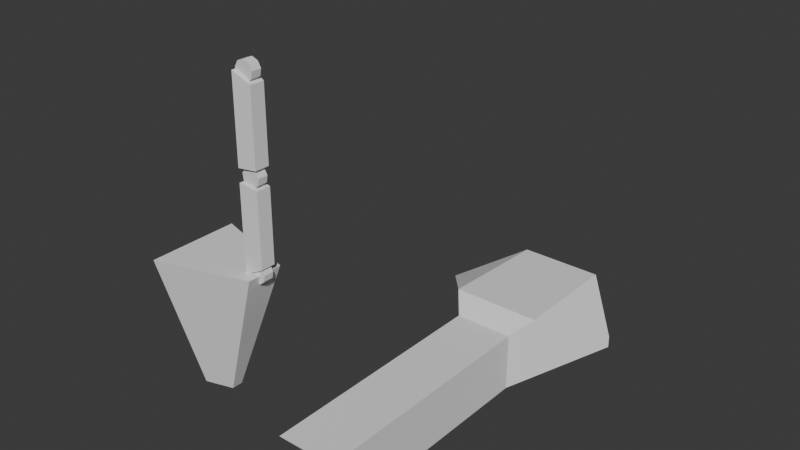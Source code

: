 # Source: robotic_spider.blend  (saved by Blender 4.2.66; exported with 4.5.12 LTS)
import bpy
from mathutils import Matrix  # noqa: F401  (used for matrix-valued properties, if any)

bpy.ops.wm.read_factory_settings(use_empty=True)
scene = bpy.context.scene
scene.name = 'Scene'

# ---- collections
col_collection = bpy.data.collections.new('Collection'); scene.collection.children.link(col_collection)

# ---- world
world_world = bpy.data.worlds.new('World'); scene.world = world_world
world_world.use_nodes = True; world_world.node_tree.nodes.clear()
_N = world_world.node_tree.nodes; _L = world_world.node_tree.links
n0 = _N.new('ShaderNodeOutputWorld'); n0.name = 'World Output'; n0.location = (300, 300)
n1 = _N.new('ShaderNodeBackground'); n1.name = 'Background'; n1.location = (10, 300)
n1.inputs[0].default_value = (0.05088, 0.05088, 0.05088, 1.0)
_L.new(n1.outputs[0], n0.inputs[0])
n0.is_active_output = True
world_world.color = (0.05088, 0.05088, 0.05088)
world_world.sun_shadow_jitter_overblur = 0.0

# ---- meshes
me_cube_001 = bpy.data.meshes.new('Cube.001')
me_cube_001.from_pydata([(-0.6, -2.0, -0.6), (-0.6, -2.0, 0.6), (-0.6, 1.0, -0.6), (-0.6, 1.0, 0.6), (0.6, -2.0, -0.6), (0.6, -2.0, 0.6), (0.6, 1.0, -0.6), (0.6, 1.0, 0.6), (-1.9, 2.6, 0.1), (1.9, 2.6, 0.1), (-0.19, 4.5, -0.19), (-0.19, 4.5, 0.19), (0.19, 4.5, -0.19), (0.19, 4.5, 0.19), (0.42, -3.0, -0.6), (0.6, -4.0, 0.6), (-0.6, -4.0, 0.6), (-0.42, -3.0, -0.6), (-0.9137, 1.386, 0.9137), (-0.8536, 3.763, 0.8536), (-1.9, 2.6, 0.3358), (0.8536, 3.763, 0.8536), (0.9137, 1.386, 0.9137), (1.9, 2.6, 0.3358)], [], [(0, 1, 3, 2), (7, 6, 9, 23, 22), (6, 7, 5, 4), (2, 6, 4, 0), (7, 3, 1, 5), (19, 21, 13, 11), (21, 23, 9, 12, 13), (6, 2, 8, 9), (10, 11, 13, 12), (9, 8, 10, 12), (3, 7, 22, 18), (2, 3, 18, 20, 8), (0, 4, 14, 17), (1, 0, 17, 16), (4, 5, 15, 14), (17, 14, 15, 16), (5, 1, 16, 15), (18, 19, 20), (21, 22, 23), (18, 22, 21, 19), (8, 20, 19, 11, 10)])
_uv = me_cube_001.uv_layers.new(name='UVMap')
_uv.uv.foreach_set('vector', [0.375, 0.0, 0.625, 0.0, 0.625, 0.25, 0.375, 0.25, 0.625, 0.5, 0.375, 0.5, 0.375, 0.5, 0.5221, 0.5, 0.625, 0.5, 0.375, 0.5, 0.625, 0.5, 0.625, 0.75, 0.375, 0.75, 0.125, 0.5, 0.375, 0.5, 0.375, 0.75, 0.125, 0.75, 0.625, 0.5, 0.875, 0.5, 0.875, 0.75, 0.625, 0.75, 0.875, 0.5, 0.625, 0.5, 0.625, 0.5, 0.875, 0.5, 0.625, 0.5, 0.5221, 0.5, 0.375, 0.5, 0.375, 0.5, 0.625, 0.5, 0.375, 0.5, 0.125, 0.5, 0.125, 0.5, 0.375, 0.5, 0.375, 0.25, 0.625, 0.25, 0.625, 0.5, 0.375, 0.5, 0.375, 0.5, 0.125, 0.5, 0.125, 0.5, 0.375, 0.5, 0.875, 0.5, 0.625, 0.5, 0.625, 0.5, 0.875, 0.5, 0.375, 0.25, 0.625, 0.25, 0.625, 0.25, 0.5221, 0.25, 0.375, 0.25, 0.125, 0.75, 0.375, 0.75, 0.375, 0.75, 0.125, 0.75, 0.625, 0.0, 0.375, 0.0, 0.375, 0.0, 0.625, 0.0, 0.375, 0.75, 0.625, 0.75, 0.625, 0.75, 0.375, 0.75, 0.125, 0.75, 0.375, 0.75, 0.625, 0.75, 0.875, 0.75, 0.625, 0.75, 0.875, 0.75, 0.875, 0.75, 0.625, 0.75, 0.625, 0.25, 0.5562, 0.25, 0.5221, 0.25, 0.625, 0.5, 0.6925, 0.5, 0.5221, 0.5, 0.875, 0.5, 0.625, 0.5, 0.625, 0.5, 0.875, 0.5, 0.375, 0.25, 0.5221, 0.25, 0.625, 0.25, 0.625, 0.25, 0.375, 0.25])
me_cube_001.update()
me_cube = bpy.data.meshes.new('Cube')
me_cube.from_pydata([(0.2, 0.16, -0.8), (0.2, 0.16, 0.8), (0.2, -0.16, -0.8), (0.2, -0.16, 0.8), (-0.2, 0.2, -1.0), (-0.2, 0.2, 0.876), (-0.2, -0.2, -1.0), (-0.2, -0.2, 0.876)], [], [(0, 1, 3, 2), (2, 3, 7, 6), (6, 7, 5, 4), (4, 5, 1, 0), (2, 6, 4, 0), (7, 3, 1, 5)])
_uv = me_cube.uv_layers.new(name='UVMap')
_uv.uv.foreach_set('vector', [0.375, 0.0, 0.625, 0.0, 0.625, 0.25, 0.375, 0.25, 0.375, 0.25, 0.625, 0.25, 0.625, 0.5, 0.375, 0.5, 0.375, 0.5, 0.625, 0.5, 0.625, 0.75, 0.375, 0.75, 0.375, 0.75, 0.625, 0.75, 0.625, 1.0, 0.375, 1.0, 0.125, 0.5, 0.375, 0.5, 0.375, 0.75, 0.125, 0.75, 0.625, 0.5, 0.875, 0.5, 0.875, 0.75, 0.625, 0.75])
me_cube.update()
me_cube_002 = bpy.data.meshes.new('Cube.002')
me_cube_002.from_pydata([(0.2, 0.16, -0.8), (0.2, 0.16, 0.8), (0.2, -0.16, -0.8), (0.2, -0.16, 0.8), (-0.2, 0.2, -0.8337), (-0.2, 0.2, 1.0), (-0.2, -0.2, -0.8337), (-0.2, -0.2, 1.0)], [], [(0, 1, 3, 2), (2, 3, 7, 6), (6, 7, 5, 4), (4, 5, 1, 0), (2, 6, 4, 0), (7, 3, 1, 5)])
_uv = me_cube_002.uv_layers.new(name='UVMap')
_uv.uv.foreach_set('vector', [0.375, 0.0, 0.625, 0.0, 0.625, 0.25, 0.375, 0.25, 0.375, 0.25, 0.625, 0.25, 0.625, 0.5, 0.375, 0.5, 0.375, 0.5, 0.625, 0.5, 0.625, 0.75, 0.375, 0.75, 0.375, 0.75, 0.625, 0.75, 0.625, 1.0, 0.375, 1.0, 0.125, 0.5, 0.375, 0.5, 0.375, 0.75, 0.125, 0.75, 0.625, 0.5, 0.875, 0.5, 0.875, 0.75, 0.625, 0.75])
me_cube_002.update()
me_cylinder = bpy.data.meshes.new('Cylinder')
me_cylinder.from_pydata([(3.052e-07, 0.108, 0.21), (3.052e-07, -0.108, 0.21), (0.135, 0.108, 0.1609), (0.135, -0.108, 0.1609), (0.2068, 0.108, 0.03647), (0.2068, -0.108, 0.03647), (0.1819, 0.108, -0.105), (0.1819, -0.108, -0.105), (0.07182, 0.108, -0.1973), (0.07182, -0.108, -0.1973), (-0.07182, 0.108, -0.1973), (-0.07182, -0.108, -0.1973), (-0.1819, 0.108, -0.105), (-0.1819, -0.108, -0.105), (-0.2068, 0.108, 0.03647), (-0.2068, -0.108, 0.03647), (-0.135, 0.108, 0.1609), (-0.135, -0.108, 0.1609)], [], [(0, 1, 3, 2), (2, 3, 5, 4), (4, 5, 7, 6), (6, 7, 9, 8), (8, 9, 11, 10), (10, 11, 13, 12), (12, 13, 15, 14), (3, 1, 17, 15, 13, 11, 9, 7, 5), (14, 15, 17, 16), (16, 17, 1, 0), (0, 2, 4, 6, 8, 10, 12, 14, 16)])
_uv = me_cylinder.uv_layers.new(name='UVMap')
_uv.uv.foreach_set('vector', [1.0, 0.5, 1.0, 1.0, 0.8889, 1.0, 0.8889, 0.5, 0.8889, 0.5, 0.8889, 1.0, 0.7778, 1.0, 0.7778, 0.5, 0.7778, 0.5, 0.7778, 1.0, 0.6667, 1.0, 0.6667, 0.5, 0.6667, 0.5, 0.6667, 1.0, 0.5556, 1.0, 0.5556, 0.5, 0.5556, 0.5, 0.5556, 1.0, 0.4444, 1.0, 0.4444, 0.5, 0.4444, 0.5, 0.4444, 1.0, 0.3333, 1.0, 0.3333, 0.5, 0.3333, 0.5, 0.3333, 1.0, 0.2222, 1.0, 0.2222, 0.5, 0.4043, 0.4339, 0.25, 0.49, 0.09573, 0.4339, 0.01365, 0.2917, 0.04215, 0.13, 0.1679, 0.02447, 0.3321, 0.02447, 0.4578, 0.13, 0.4864, 0.2917, 0.2222, 0.5, 0.2222, 1.0, 0.1111, 1.0, 0.1111, 0.5, 0.1111, 0.5, 0.1111, 1.0, 4.47e-08, 1.0, 4.47e-08, 0.5, 0.75, 0.49, 0.9043, 0.4339, 0.9864, 0.2917, 0.9578, 0.13, 0.8321, 0.02447, 0.6679, 0.02447, 0.5422, 0.13, 0.5136, 0.2917, 0.5957, 0.4339])
me_cylinder.update()
me_cylinder_001 = bpy.data.meshes.new('Cylinder.001')
me_cylinder_001.from_pydata([(3.052e-07, 0.108, 0.21), (3.052e-07, -0.108, 0.21), (0.135, 0.108, 0.1609), (0.135, -0.108, 0.1609), (0.2068, 0.108, 0.03647), (0.2068, -0.108, 0.03647), (0.1819, 0.108, -0.105), (0.1819, -0.108, -0.105), (0.07182, 0.108, -0.1973), (0.07182, -0.108, -0.1973), (-0.07182, 0.108, -0.1973), (-0.07182, -0.108, -0.1973), (-0.1819, 0.108, -0.105), (-0.1819, -0.108, -0.105), (-0.2068, 0.108, 0.03647), (-0.2068, -0.108, 0.03647), (-0.135, 0.108, 0.1609), (-0.135, -0.108, 0.1609)], [], [(0, 1, 3, 2), (2, 3, 5, 4), (4, 5, 7, 6), (6, 7, 9, 8), (8, 9, 11, 10), (10, 11, 13, 12), (12, 13, 15, 14), (3, 1, 17, 15, 13, 11, 9, 7, 5), (14, 15, 17, 16), (16, 17, 1, 0), (0, 2, 4, 6, 8, 10, 12, 14, 16)])
_uv = me_cylinder_001.uv_layers.new(name='UVMap')
_uv.uv.foreach_set('vector', [1.0, 0.5, 1.0, 1.0, 0.8889, 1.0, 0.8889, 0.5, 0.8889, 0.5, 0.8889, 1.0, 0.7778, 1.0, 0.7778, 0.5, 0.7778, 0.5, 0.7778, 1.0, 0.6667, 1.0, 0.6667, 0.5, 0.6667, 0.5, 0.6667, 1.0, 0.5556, 1.0, 0.5556, 0.5, 0.5556, 0.5, 0.5556, 1.0, 0.4444, 1.0, 0.4444, 0.5, 0.4444, 0.5, 0.4444, 1.0, 0.3333, 1.0, 0.3333, 0.5, 0.3333, 0.5, 0.3333, 1.0, 0.2222, 1.0, 0.2222, 0.5, 0.4043, 0.4339, 0.25, 0.49, 0.09573, 0.4339, 0.01365, 0.2917, 0.04215, 0.13, 0.1679, 0.02447, 0.3321, 0.02447, 0.4578, 0.13, 0.4864, 0.2917, 0.2222, 0.5, 0.2222, 1.0, 0.1111, 1.0, 0.1111, 0.5, 0.1111, 0.5, 0.1111, 1.0, 4.47e-08, 1.0, 4.47e-08, 0.5, 0.75, 0.49, 0.9043, 0.4339, 0.9864, 0.2917, 0.9578, 0.13, 0.8321, 0.02447, 0.6679, 0.02447, 0.5422, 0.13, 0.5136, 0.2917, 0.5957, 0.4339])
me_cylinder_001.update()
me_cube_003 = bpy.data.meshes.new('Cube.003')
me_cube_003.from_pydata([(-0.6383, -0.3, -2.0), (-1.0, -1.0, 1.0), (-0.6383, 0.3, -2.0), (-1.0, 1.0, 1.0), (-0.03828, -0.12, -2.0), (1.0, -0.4, 1.0), (-0.03828, 0.12, -2.0), (1.0, 0.4, 1.0)], [], [(0, 1, 3, 2), (2, 3, 7, 6), (6, 7, 5, 4), (4, 5, 1, 0), (2, 6, 4, 0), (7, 3, 1, 5)])
_uv = me_cube_003.uv_layers.new(name='UVMap')
_uv.uv.foreach_set('vector', [0.375, 0.0, 0.625, 0.0, 0.625, 0.25, 0.375, 0.25, 0.375, 0.25, 0.625, 0.25, 0.625, 0.5, 0.375, 0.5, 0.375, 0.5, 0.625, 0.5, 0.625, 0.75, 0.375, 0.75, 0.375, 0.75, 0.625, 0.75, 0.625, 1.0, 0.375, 1.0, 0.125, 0.5, 0.375, 0.5, 0.375, 0.75, 0.125, 0.75, 0.625, 0.5, 0.875, 0.5, 0.875, 0.75, 0.625, 0.75])
me_cube_003.update()
me_cylinder_002 = bpy.data.meshes.new('Cylinder.002')
me_cylinder_002.from_pydata([(3.052e-07, 0.108, 0.21), (3.052e-07, -0.108, 0.21), (0.135, 0.108, 0.1609), (0.135, -0.108, 0.1609), (0.2068, 0.108, 0.03647), (0.2068, -0.108, 0.03647), (0.1819, 0.108, -0.105), (0.1819, -0.108, -0.105), (0.07182, 0.108, -0.1973), (0.07182, -0.108, -0.1973), (-0.07182, 0.108, -0.1973), (-0.07182, -0.108, -0.1973), (-0.1819, 0.108, -0.105), (-0.1819, -0.108, -0.105), (-0.2068, 0.108, 0.03647), (-0.2068, -0.108, 0.03647), (-0.135, 0.108, 0.1609), (-0.135, -0.108, 0.1609)], [], [(0, 1, 3, 2), (2, 3, 5, 4), (4, 5, 7, 6), (6, 7, 9, 8), (8, 9, 11, 10), (10, 11, 13, 12), (12, 13, 15, 14), (3, 1, 17, 15, 13, 11, 9, 7, 5), (14, 15, 17, 16), (16, 17, 1, 0), (0, 2, 4, 6, 8, 10, 12, 14, 16)])
_uv = me_cylinder_002.uv_layers.new(name='UVMap')
_uv.uv.foreach_set('vector', [1.0, 0.5, 1.0, 1.0, 0.8889, 1.0, 0.8889, 0.5, 0.8889, 0.5, 0.8889, 1.0, 0.7778, 1.0, 0.7778, 0.5, 0.7778, 0.5, 0.7778, 1.0, 0.6667, 1.0, 0.6667, 0.5, 0.6667, 0.5, 0.6667, 1.0, 0.5556, 1.0, 0.5556, 0.5, 0.5556, 0.5, 0.5556, 1.0, 0.4444, 1.0, 0.4444, 0.5, 0.4444, 0.5, 0.4444, 1.0, 0.3333, 1.0, 0.3333, 0.5, 0.3333, 0.5, 0.3333, 1.0, 0.2222, 1.0, 0.2222, 0.5, 0.4043, 0.4339, 0.25, 0.49, 0.09573, 0.4339, 0.01365, 0.2917, 0.04215, 0.13, 0.1679, 0.02447, 0.3321, 0.02447, 0.4578, 0.13, 0.4864, 0.2917, 0.2222, 0.5, 0.2222, 1.0, 0.1111, 1.0, 0.1111, 0.5, 0.1111, 0.5, 0.1111, 1.0, 4.47e-08, 1.0, 4.47e-08, 0.5, 0.75, 0.49, 0.9043, 0.4339, 0.9864, 0.2917, 0.9578, 0.13, 0.8321, 0.02447, 0.6679, 0.02447, 0.5422, 0.13, 0.5136, 0.2917, 0.5957, 0.4339])
me_cylinder_002.update()

# ---- objects
ob_cube = bpy.data.objects.new('Cube', me_cube_001)
ob_cube_001 = bpy.data.objects.new('Cube.001', me_cube)
ob_cube_002 = bpy.data.objects.new('Cube.002', me_cube_002)
ob_cylinder = bpy.data.objects.new('Cylinder', me_cylinder)
ob_cylinder_001 = bpy.data.objects.new('Cylinder.001', me_cylinder_001)
ob_cube_003 = bpy.data.objects.new('Cube.003', me_cube_003)
ob_cylinder_002 = bpy.data.objects.new('Cylinder.002', me_cylinder_002)

# ---- transforms, parenting, visibility, modifiers, constraints
ob_cube.location = (0.0, 0.0, 2.0)
ob_cube_001.location = (-3.0, -2.0, 5.0)
ob_cube_002.parent = ob_cylinder_002
ob_cube_002.matrix_parent_inverse = Matrix(((1.0, -0.0, 0.0, 3.0), (-0.0, 1.0, -0.0, 2.0), (-0.0, 0.0, 1.0, -8.0), (-0.0, 0.0, -0.0, 1.0)))
ob_cube_002.location = (-3.0, -2.0, 7.0)
ob_cylinder.parent = ob_cylinder_002
ob_cylinder.matrix_parent_inverse = Matrix(((1.0, -0.0, 0.0, 3.0), (-0.0, 1.0, -0.0, 2.0), (-0.0, 0.0, 1.0, -8.0), (-0.0, 0.0, -0.0, 1.0)))
ob_cylinder.location = (-3.0, -2.0, 6.0)
ob_cylinder_001.parent = ob_cube_001
ob_cylinder_001.matrix_parent_inverse = Matrix(((1.0, -0.0, 0.0, 3.0), (-0.0, 1.0, -0.0, 2.0), (-0.0, 0.0, 1.0, -5.0), (-0.0, 0.0, -0.0, 1.0)))
ob_cylinder_001.location = (-3.0, -2.0, 4.031)
ob_cube_003.location = (-3.905, -2.0, 3.031)
ob_cylinder_002.location = (-3.0, -2.0, 8.0)

# ---- collection membership
col_collection.objects.link(ob_cube)
col_collection.objects.link(ob_cube_001)
col_collection.objects.link(ob_cube_002)
col_collection.objects.link(ob_cylinder)
col_collection.objects.link(ob_cylinder_001)
col_collection.objects.link(ob_cube_003)
col_collection.objects.link(ob_cylinder_002)

# ---- scene / render settings (as saved in the file)
scene.frame_start = 1; scene.frame_end = 250; scene.frame_set(1)
scene.render.engine = 'BLENDER_EEVEE_NEXT'
bpy.context.view_layer.update()

# ---- added for rendering (the .blend has no active camera and no usable light): camera, sun
cam_auto = bpy.data.cameras.new('AutoCamera')
cam_auto.lens = 50.0
cam_auto.sensor_width = 36.0
cam_auto.clip_end = 1000.0
ob_auto_camera = bpy.data.objects.new('AutoCamera', cam_auto)
scene.collection.objects.link(ob_auto_camera)
ob_auto_camera.location = (10.5646, -14.2304, 14.2739)
ob_auto_camera.rotation_euler = (1.09748, -7.21219e-08, 0.694738)
scene.camera = ob_auto_camera
light_auto_sun = bpy.data.lights.new('AutoSun', 'SUN')
light_auto_sun.energy = 3.0
light_auto_sun.angle = 0.0523599
ob_auto_sun = bpy.data.objects.new('AutoSun', light_auto_sun)
scene.collection.objects.link(ob_auto_sun)
ob_auto_sun.rotation_euler = (0.872665, 0.174533, 0.523599)
bpy.context.view_layer.update()
